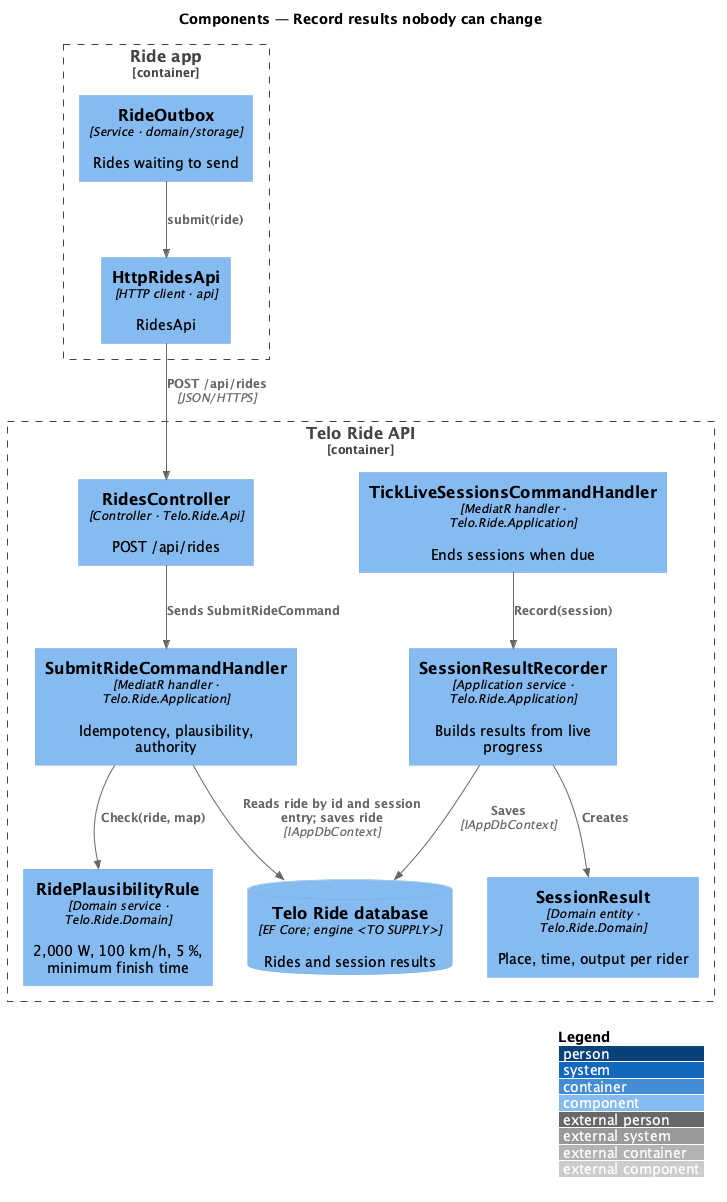

The diagram above was rendered by PlantUML. Its source (embedded in the PNG):
@startuml
!include <C4/C4_Component>
LAYOUT_WITH_LEGEND()
title Components — Record results nobody can change

Container_Boundary(app, "Ride app") {
  Component(outbox, "RideOutbox", "Service · domain/storage", "Rides waiting to send")
  Component(rides, "HttpRidesApi", "HTTP client · api", "RidesApi")
}
Container_Boundary(api, "Telo Ride API") {
  Component(ctrl, "RidesController", "Controller · Telo.Ride.Api", "POST /api/rides")
  Component(submit, "SubmitRideCommandHandler", "MediatR handler · Telo.Ride.Application", "Idempotency, plausibility, authority")
  Component(rule, "RidePlausibilityRule", "Domain service · Telo.Ride.Domain", "2,000 W, 100 km/h, 5 %, minimum finish time")
  Component(tick, "TickLiveSessionsCommandHandler", "MediatR handler · Telo.Ride.Application", "Ends sessions when due")
  Component(recorder, "SessionResultRecorder", "Application service · Telo.Ride.Application", "Builds results from live progress")
  Component(result, "SessionResult", "Domain entity · Telo.Ride.Domain", "Place, time, output per rider")
  ComponentDb(db, "Telo Ride database", "EF Core; engine <TO SUPPLY>", "Rides and session results")
}
Rel(outbox, rides, "submit(ride)")
Rel(rides, ctrl, "POST /api/rides", "JSON/HTTPS")
Rel(ctrl, submit, "Sends SubmitRideCommand")
Rel(submit, rule, "Check(ride, map)")
Rel(submit, db, "Reads ride by id and session entry; saves ride", "IAppDbContext")
Rel(tick, recorder, "Record(session)")
Rel(recorder, result, "Creates")
Rel(recorder, db, "Saves", "IAppDbContext")
@enduml